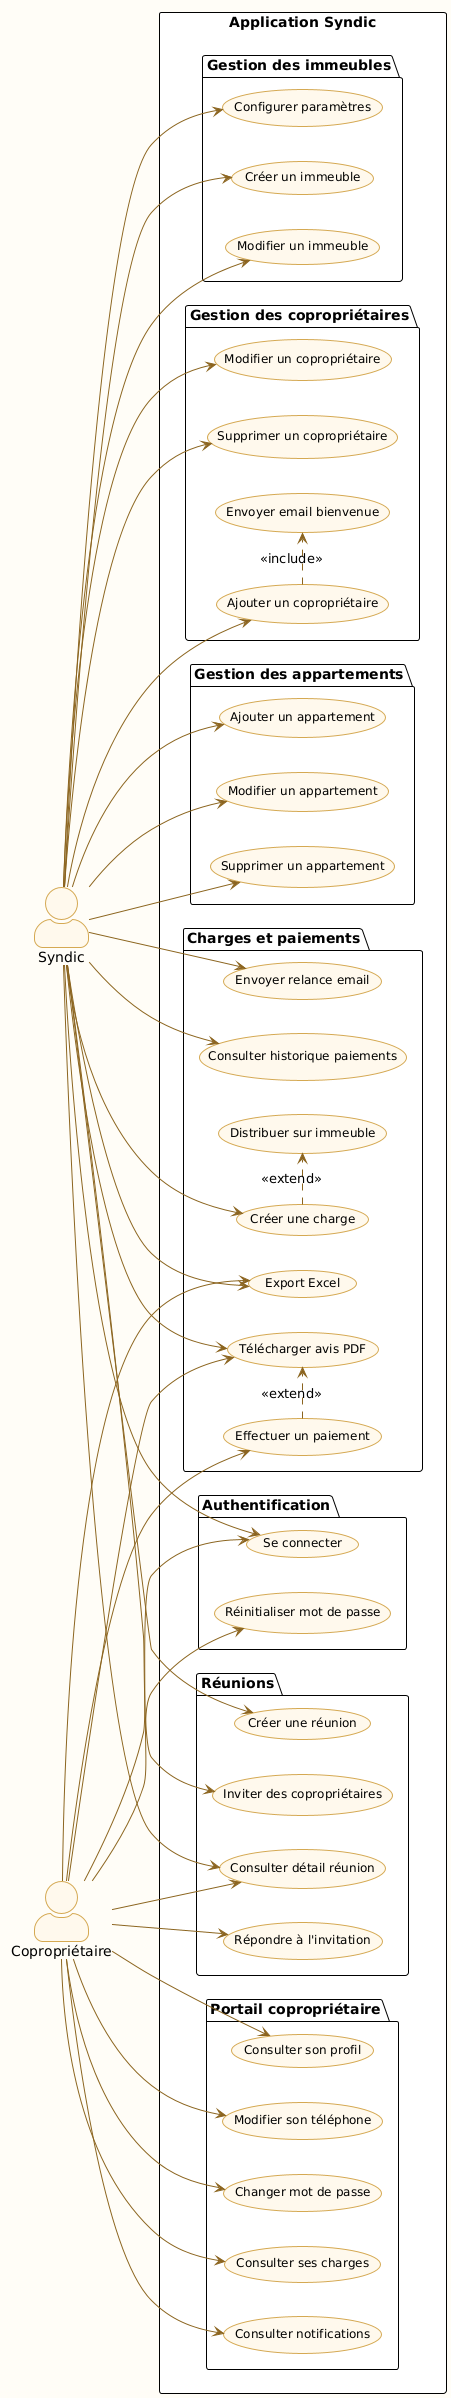

The diagram above was rendered by PlantUML. Its source (embedded in the PNG):
@startuml usecase
!theme plain
skinparam backgroundColor #FFFDF7
skinparam actorStyle awesome
skinparam usecase {
  BackgroundColor #FFF9EC
  BorderColor #D4A853
  FontSize 12
}
skinparam arrow {
  Color #8B6520
}
skinparam actor {
  BackgroundColor #FFF9EC
  BorderColor #D4A853
}

left to right direction

actor "Syndic" as S #FFF9EC
actor "Copropriétaire" as C #FFF9EC

rectangle "Application Syndic" {

  package "Authentification" {
    usecase "Se connecter" as UC_LOGIN
    usecase "Réinitialiser mot de passe" as UC_RESET
  }

  package "Gestion des immeubles" {
    usecase "Créer un immeuble" as UC_BLDG_CREATE
    usecase "Modifier un immeuble" as UC_BLDG_EDIT
    usecase "Configurer paramètres" as UC_SETTINGS
  }

  package "Gestion des copropriétaires" {
    usecase "Ajouter un copropriétaire" as UC_OWN_ADD
    usecase "Modifier un copropriétaire" as UC_OWN_EDIT
    usecase "Supprimer un copropriétaire" as UC_OWN_DEL
    usecase "Envoyer email bienvenue" as UC_OWN_MAIL
  }

  package "Gestion des appartements" {
    usecase "Ajouter un appartement" as UC_APT_ADD
    usecase "Modifier un appartement" as UC_APT_EDIT
    usecase "Supprimer un appartement" as UC_APT_DEL
  }

  package "Charges et paiements" {
    usecase "Créer une charge" as UC_CHG_ADD
    usecase "Distribuer sur immeuble" as UC_CHG_DIST
    usecase "Envoyer relance email" as UC_CHG_REMIND
    usecase "Télécharger avis PDF" as UC_PDF
    usecase "Consulter historique paiements" as UC_PAY_HIST
    usecase "Effectuer un paiement" as UC_PAY_DO
    usecase "Export Excel" as UC_EXPORT
  }

  package "Réunions" {
    usecase "Créer une réunion" as UC_MTG_ADD
    usecase "Inviter des copropriétaires" as UC_MTG_INVITE
    usecase "Consulter détail réunion" as UC_MTG_DETAIL
    usecase "Répondre à l'invitation" as UC_MTG_RESP
  }

  package "Portail copropriétaire" {
    usecase "Consulter son profil" as UC_PROF
    usecase "Modifier son téléphone" as UC_PROF_PHONE
    usecase "Changer mot de passe" as UC_PASS
    usecase "Consulter ses charges" as UC_MY_CHG
    usecase "Consulter notifications" as UC_NOTIF
  }
}

' Syndic actions
S --> UC_LOGIN
S --> UC_BLDG_CREATE
S --> UC_BLDG_EDIT
S --> UC_SETTINGS
S --> UC_OWN_ADD
S --> UC_OWN_EDIT
S --> UC_OWN_DEL
S --> UC_APT_ADD
S --> UC_APT_EDIT
S --> UC_APT_DEL
S --> UC_CHG_ADD
S --> UC_CHG_REMIND
S --> UC_PDF
S --> UC_PAY_HIST
S --> UC_MTG_ADD
S --> UC_MTG_INVITE
S --> UC_MTG_DETAIL
S --> UC_EXPORT

' Copropriétaire actions
C --> UC_LOGIN
C --> UC_RESET
C --> UC_PROF
C --> UC_PROF_PHONE
C --> UC_PASS
C --> UC_MY_CHG
C --> UC_PAY_DO
C --> UC_PDF
C --> UC_MTG_DETAIL
C --> UC_MTG_RESP
C --> UC_NOTIF
C --> UC_EXPORT

' Include relations
UC_OWN_ADD .> UC_OWN_MAIL : <<include>>
UC_CHG_ADD .> UC_CHG_DIST : <<extend>>
UC_PAY_DO .> UC_PDF : <<extend>>

@enduml